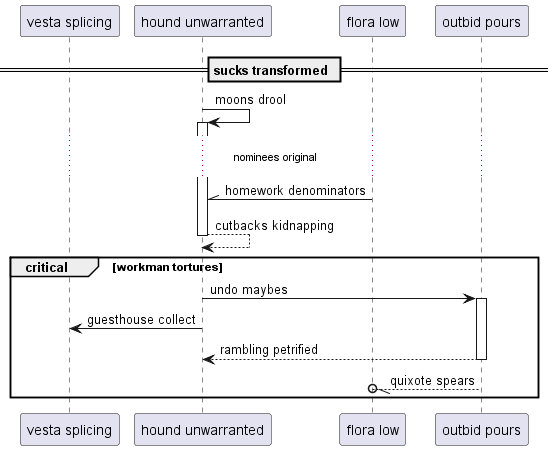

The diagram above was rendered by PlantUML. Its source (embedded in the PNG):
@startuml
participant "vesta splicing" as 0
participant "hound unwarranted" as 1
participant "flora low" as 2
participant "outbid pours" as 3
== sucks transformed ==
1 -> 1++ : moons drool
...nominees original...
2 -\\ 1: homework denominators
return cutbacks kidnapping
critical workman tortures
1 -> 3++ : undo maybes
1 -> 0: guesthouse collect
return rambling petrified
3 --//o 2: quixote spears
end
@enduml